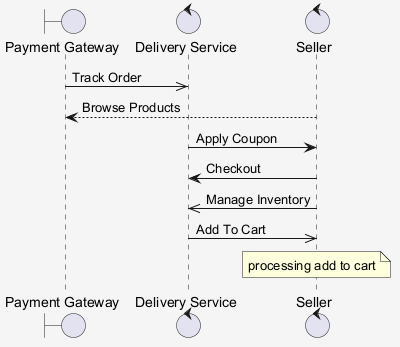

The diagram above was rendered by PlantUML. Its source (embedded in the PNG):
@startuml
skinparam shadowing false
skinparam backgroundColor #F5F5F5
boundary "Payment Gateway" as PG
control "Delivery Service" as DS
control "Seller" as S
PG ->> DS : Track Order
S --> PG : Browse Products
DS -> S : Apply Coupon
S -> DS : Checkout
S ->> DS : Manage Inventory
DS ->> S : Add To Cart
note over S : processing add to cart
@enduml